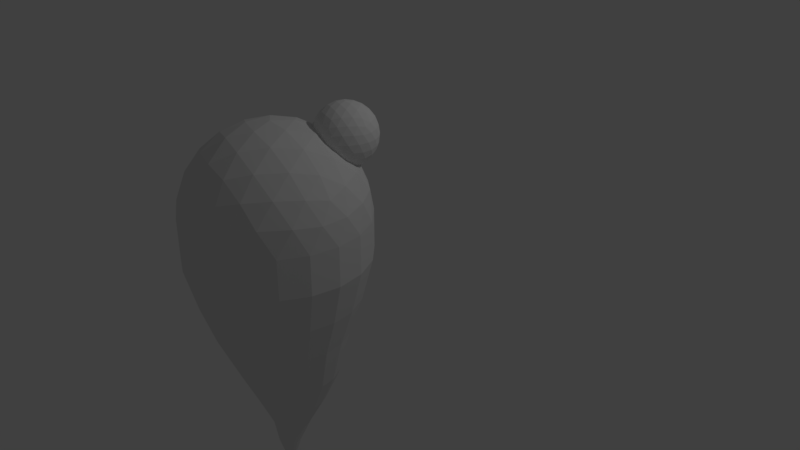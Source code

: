 # Source: amild.blend  (saved by Blender 2.79.0; exported with 4.5.12 LTS)
import bpy
from mathutils import Matrix  # noqa: F401  (used for matrix-valued properties, if any)

bpy.ops.wm.read_factory_settings(use_empty=True)
scene = bpy.context.scene
scene.name = 'Scene'

# ---- collections
col_collection_1 = bpy.data.collections.new('Collection 1'); scene.collection.children.link(col_collection_1)

# ---- world
world_world = bpy.data.worlds.new('World'); scene.world = world_world
world_world.color = (0.05088, 0.05088, 0.05088)
world_world.use_sun_shadow = False
world_world.sun_shadow_jitter_overblur = 0.0
world_world.cycles.sampling_method = 'MANUAL'

# ---- cameras
cam_camera = bpy.data.cameras.new('Camera')
cam_camera.clip_end = 100.0
cam_camera.lens = 35.0
cam_camera.sensor_width = 32.0
cam_camera.sensor_height = 18.0
cam_camera.ortho_scale = 7.314
cam_camera.dof.focus_distance = 0.0
cam_camera.dof.aperture_fstop = 128.0

# ---- lights
light_lamp = bpy.data.lights.new('Lamp', 'POINT')
light_lamp.transmission_factor = 0.0
light_lamp.cutoff_distance = 30.0
light_lamp.energy = 100.0
light_lamp.shadow_buffer_clip_start = 1.001
light_lamp.shadow_soft_size = 0.1
light_lamp.shadow_maximum_resolution = 0.006
light_lamp.use_absolute_resolution = True

# ---- meshes
me_icosphere_002 = bpy.data.meshes.new('Icosphere.002')
me_icosphere_002.from_pydata([(0.2764, -0.8506, 0.4472), (-0.7236, -0.5257, 0.4472), (-0.7236, 0.5257, 0.4472), (0.2764, 0.8506, 0.4472), (0.8944, 0.0, 0.4472), (0.0, 0.0, 1.0), (0.9566, -0.1476, 0.2511), (0.9511, -0.309, -1.752e-08), (0.9511, 0.309, 1.752e-08), (0.9566, 0.1476, 0.2511), (0.1552, -0.9554, 0.2512), (0.0, -1.0, -1.752e-08), (0.5878, -0.809, 1.752e-08), (0.436, -0.8642, 0.2512), (-0.8607, -0.4429, 0.2512), (-0.9511, -0.309, -1.752e-08), (-0.5878, -0.809, 1.752e-08), (-0.6872, -0.6817, 0.2512), (-0.6872, 0.6817, 0.2512), (-0.5878, 0.809, -1.752e-08), (-0.9511, 0.309, 1.752e-08), (-0.8607, 0.4429, 0.2512), (0.436, 0.8642, 0.2512), (0.5878, 0.809, -1.752e-08), (0.0, 1.0, 1.752e-08), (0.1552, 0.9554, 0.2512), (0.8311, -0.2389, 0.5023), (0.6882, -0.5, 0.5257), (0.484, -0.7166, 0.5023), (0.02964, -0.8642, 0.5023), (-0.2629, -0.809, 0.5257), (-0.5319, -0.6817, 0.5023), (-0.8127, -0.2952, 0.5023), (-0.8506, 0.0, 0.5257), (-0.8127, 0.2952, 0.5023), (-0.5319, 0.6817, 0.5023), (-0.2629, 0.809, 0.5257), (0.02964, 0.8642, 0.5023), (0.484, 0.7166, 0.5023), (0.6882, 0.5, 0.5257), (0.8311, 0.2389, 0.5023), (0.07761, -0.2389, 0.9679), (0.1625, -0.5, 0.8507), (0.2328, -0.7166, 0.6575), (0.7534, 0.0, 0.6575), (0.5257, 0.0, 0.8507), (0.2511, 0.0, 0.9679), (-0.2032, -0.1476, 0.9679), (-0.4253, -0.309, 0.8507), (-0.6095, -0.4429, 0.6575), (-0.2032, 0.1476, 0.9679), (-0.4253, 0.309, 0.8507), (-0.6095, 0.4429, 0.6575), (0.07761, 0.2389, 0.9679), (0.1625, 0.5, 0.8507), (0.2328, 0.7166, 0.6575), (0.3618, 0.2629, 0.8944), (0.6382, 0.2629, 0.7236), (0.4472, 0.5257, 0.7236), (-0.1382, 0.4253, 0.8944), (-0.05279, 0.6882, 0.7236), (-0.3618, 0.5878, 0.7236), (-0.4472, 0.0, 0.8944), (-0.6708, 0.1625, 0.7236), (-0.6708, -0.1625, 0.7236), (-0.1382, -0.4253, 0.8944), (-0.3618, -0.5878, 0.7236), (-0.05279, -0.6882, 0.7236), (0.3618, -0.2629, 0.8944), (0.4472, -0.5257, 0.7236), (0.6382, -0.2629, 0.7236), (0.8618, 0.4253, 0.2764), (0.809, 0.5878, 0.0), (0.6708, 0.6882, 0.2764), (-0.1382, 0.9511, 0.2764), (-0.309, 0.9511, -4.92e-07), (-0.4472, 0.8506, 0.2764), (-0.9472, 0.1625, 0.2764), (-1.0, -3.608e-07, 6.232e-07), (-0.9472, -0.1625, 0.2764), (-0.4472, -0.8506, 0.2764), (-0.309, -0.9511, -7.872e-07), (-0.1382, -0.9511, 0.2764), (0.6708, -0.6882, 0.2764), (0.809, -0.5878, -1.902e-06), (0.8618, -0.4253, 0.2764), (0.309, 0.9511, -2.615e-14), (-0.809, 0.5878, -7.845e-14), (-0.809, -0.5878, 8.031e-14), (0.309, -0.9511, 2.802e-14), (1.0, 0.0, 0.0), (0.9511, -0.309, -0.4352), (0.9511, 0.309, -0.4352), (0.0, -1.0, -0.4352), (0.5878, -0.809, -0.4352), (-0.9511, -0.309, -0.4352), (-0.5878, -0.809, -0.4352), (-0.5878, 0.809, -0.4352), (-0.9511, 0.309, -0.4352), (0.5878, 0.809, -0.4352), (0.0, 1.0, -0.4352), (0.809, 0.5878, -0.4352), (-0.309, 0.9511, -0.4352), (-1.0, -3.608e-07, -0.4352), (-0.309, -0.9511, -0.4352), (0.809, -0.5878, -0.4352), (0.309, 0.9511, -0.4352), (-0.809, 0.5878, -0.4352), (-0.809, -0.5878, -0.4352), (0.309, -0.9511, -0.4352), (1.0, 0.0, -0.4352), (0.8373, -0.2721, -0.907), (0.8373, 0.2721, -0.907), (1.048e-08, -0.8804, -0.907), (0.5175, -0.7123, -0.907), (-0.8373, -0.2721, -0.907), (-0.5175, -0.7123, -0.907), (-0.5175, 0.7123, -0.907), (-0.8373, 0.2721, -0.907), (0.5175, 0.7123, -0.907), (1.048e-08, 0.8804, -0.907), (0.7123, 0.5175, -0.907), (-0.2721, 0.8373, -0.907), (-0.8804, -3.235e-07, -0.907), (-0.2721, -0.8373, -0.907), (0.7123, -0.5175, -0.907), (0.2721, 0.8373, -0.907), (-0.7123, 0.5175, -0.907), (-0.7123, -0.5175, -0.907), (0.2721, -0.8373, -0.907), (0.8804, -5.889e-09, -0.907), (0.6992, -0.2272, -1.345), (0.6992, 0.2272, -1.345), (2.317e-08, -0.7352, -1.345), (0.4322, -0.5948, -1.345), (-0.6992, -0.2272, -1.345), (-0.4322, -0.5948, -1.345), (-0.4322, 0.5948, -1.345), (-0.6992, 0.2272, -1.345), (0.4322, 0.5948, -1.345), (2.317e-08, 0.7352, -1.345), (0.5948, 0.4321, -1.345), (-0.2272, 0.6992, -1.345), (-0.7352, -2.775e-07, -1.345), (-0.2272, -0.6992, -1.345), (0.5948, -0.4321, -1.345), (0.2272, 0.6992, -1.345), (-0.5948, 0.4321, -1.345), (-0.5948, -0.4321, -1.345), (0.2272, -0.6992, -1.345), (0.7352, -1.224e-08, -1.345), (0.5319, -0.1133, -1.89), (0.5319, 0.2323, -1.89), (3.974e-08, -0.4997, -1.89), (0.3287, -0.3929, -1.89), (-0.5319, -0.1133, -1.89), (-0.3287, -0.3929, -1.89), (-0.3287, 0.5119, -1.89), (-0.5319, 0.2323, -1.89), (0.3287, 0.5119, -1.89), (3.974e-08, 0.6187, -1.89), (0.4524, 0.3882, -1.89), (-0.1728, 0.5914, -1.89), (-0.5592, 0.05951, -1.89), (-0.1728, -0.4723, -1.89), (0.4524, -0.2692, -1.89), (0.1728, 0.5914, -1.89), (-0.4524, 0.3882, -1.89), (-0.4524, -0.2692, -1.89), (0.1728, -0.4723, -1.89), (0.5592, 0.05951, -1.89), (0.3621, -0.05815, -2.289), (0.3621, 0.1772, -2.289), (5.654e-08, -0.3212, -2.289), (0.2238, -0.2485, -2.289), (-0.3621, -0.05815, -2.289), (-0.2238, -0.2485, -2.289), (-0.2238, 0.3675, -2.289), (-0.3621, 0.1772, -2.289), (0.2238, 0.3675, -2.289), (5.654e-08, 0.4403, -2.289), (0.308, 0.2833, -2.289), (-0.1177, 0.4216, -2.289), (-0.3808, 0.05951, -2.289), (-0.1177, -0.3026, -2.289), (0.308, -0.1643, -2.289), (0.1177, 0.4216, -2.289), (-0.308, 0.2833, -2.289), (-0.308, -0.1643, -2.289), (0.1177, -0.3026, -2.289), (0.3808, 0.05951, -2.289), (0.2108, -0.03345, -2.604), (0.2108, 0.1035, -2.604), (6.84e-08, -0.1866, -2.604), (0.1303, -0.1443, -2.604), (-0.2108, -0.03345, -2.604), (-0.1303, -0.1443, -2.604), (-0.1303, 0.2144, -2.604), (-0.2108, 0.1035, -2.604), (0.1303, 0.2144, -2.604), (6.84e-08, 0.2567, -2.604), (0.1793, 0.1653, -2.604), (-0.0685, 0.2459, -2.604), (-0.2217, 0.03505, -2.604), (-0.0685, -0.1758, -2.604), (0.1793, -0.09525, -2.604), (0.0685, 0.2459, -2.604), (-0.1793, 0.1653, -2.604), (-0.1793, -0.09525, -2.604), (0.0685, -0.1758, -2.604), (0.2217, 0.03505, -2.604), (0.1246, -0.05694, -2.864), (0.1246, 0.02403, -2.864), (7.608e-08, -0.1475, -2.864), (0.07701, -0.1224, -2.864), (-0.1246, -0.05694, -2.864), (-0.07701, -0.1224, -2.864), (-0.07701, 0.08954, -2.864), (-0.1246, 0.02403, -2.864), (0.07701, 0.08954, -2.864), (7.608e-08, 0.1146, -2.864), (0.106, 0.06055, -2.864), (-0.04049, 0.1081, -2.864), (-0.131, -0.01645, -2.864), (-0.04049, -0.1411, -2.864), (0.106, -0.09346, -2.864), (0.04049, 0.1081, -2.864), (-0.106, 0.06055, -2.864), (-0.106, -0.09346, -2.864), (0.04049, -0.1411, -2.864), (0.131, -0.01645, -2.864), (0.05675, -0.03489, -3.103), (0.05675, 0.001983, -3.103), (8.212e-08, -0.07612, -3.103), (0.03507, -0.06473, -3.103), (-0.05675, -0.03489, -3.103), (-0.03507, -0.06473, -3.103), (-0.03507, 0.03182, -3.103), (-0.05675, 0.001983, -3.103), (0.03507, 0.03182, -3.103), (8.212e-08, 0.04321, -3.103), (0.04827, 0.01862, -3.103), (-0.01844, 0.04029, -3.103), (-0.05967, -0.01645, -3.103), (-0.01844, -0.0732, -3.103), (0.04827, -0.05153, -3.103), (0.01844, 0.04029, -3.103), (-0.04827, 0.01862, -3.103), (-0.04827, -0.05153, -3.103), (0.01844, -0.0732, -3.103), (0.05967, -0.01645, -3.103), (8.568e-08, -0.01645, -3.265), (8.568e-08, -0.01645, -3.265), (8.512e-08, -0.01645, -3.265), (8.568e-08, -0.01645, -3.265), (8.568e-08, -0.01645, -3.265), (8.568e-08, -0.01645, -3.265), (8.568e-08, -0.01645, -3.265), (8.568e-08, -0.01645, -3.265), (8.568e-08, -0.01645, -3.265), (8.512e-08, -0.01645, -3.265), (8.568e-08, -0.01645, -3.265), (8.568e-08, -0.01645, -3.265), (8.568e-08, -0.01645, -3.265), (8.568e-08, -0.01645, -3.265), (8.568e-08, -0.01645, -3.265), (8.568e-08, -0.01645, -3.265), (8.568e-08, -0.01645, -3.265), (8.568e-08, -0.01645, -3.265), (8.568e-08, -0.01645, -3.265), (8.568e-08, -0.01645, -3.265)], [], [(0, 28, 43), (1, 31, 49), (2, 34, 52), (3, 37, 55), (4, 40, 44), (46, 53, 5), (45, 56, 46), (44, 57, 45), (46, 56, 53), (56, 54, 53), (45, 57, 56), (57, 58, 56), (56, 58, 54), (58, 55, 54), (44, 40, 57), (40, 39, 57), (57, 39, 58), (39, 38, 58), (58, 38, 55), (38, 3, 55), (53, 50, 5), (54, 59, 53), (55, 60, 54), (53, 59, 50), (59, 51, 50), (54, 60, 59), (60, 61, 59), (59, 61, 51), (61, 52, 51), (55, 37, 60), (37, 36, 60), (60, 36, 61), (36, 35, 61), (61, 35, 52), (35, 2, 52), (50, 47, 5), (51, 62, 50), (52, 63, 51), (50, 62, 47), (62, 48, 47), (51, 63, 62), (63, 64, 62), (62, 64, 48), (64, 49, 48), (52, 34, 63), (34, 33, 63), (63, 33, 64), (33, 32, 64), (64, 32, 49), (32, 1, 49), (47, 41, 5), (48, 65, 47), (49, 66, 48), (47, 65, 41), (65, 42, 41), (48, 66, 65), (66, 67, 65), (65, 67, 42), (67, 43, 42), (49, 31, 66), (31, 30, 66), (66, 30, 67), (30, 29, 67), (67, 29, 43), (29, 0, 43), (41, 46, 5), (42, 68, 41), (43, 69, 42), (41, 68, 46), (68, 45, 46), (42, 69, 68), (69, 70, 68), (68, 70, 45), (70, 44, 45), (43, 28, 69), (28, 27, 69), (69, 27, 70), (27, 26, 70), (70, 26, 44), (26, 4, 44), (9, 40, 4), (8, 71, 9), (9, 71, 40), (71, 39, 40), (8, 72, 71), (72, 73, 71), (71, 73, 39), (73, 38, 39), (72, 23, 73), (23, 22, 73), (73, 22, 38), (22, 3, 38), (25, 37, 3), (24, 74, 25), (25, 74, 37), (74, 36, 37), (24, 75, 74), (75, 76, 74), (74, 76, 36), (76, 35, 36), (75, 19, 76), (19, 18, 76), (76, 18, 35), (18, 2, 35), (21, 34, 2), (20, 77, 21), (21, 77, 34), (77, 33, 34), (20, 78, 77), (78, 79, 77), (77, 79, 33), (79, 32, 33), (78, 15, 79), (15, 14, 79), (79, 14, 32), (14, 1, 32), (17, 31, 1), (16, 80, 17), (17, 80, 31), (80, 30, 31), (16, 81, 80), (81, 82, 80), (80, 82, 30), (82, 29, 30), (81, 11, 82), (11, 10, 82), (82, 10, 29), (10, 0, 29), (13, 28, 0), (12, 83, 13), (13, 83, 28), (83, 27, 28), (12, 84, 83), (84, 85, 83), (83, 85, 27), (85, 26, 27), (84, 7, 85), (7, 6, 85), (85, 6, 26), (6, 4, 26), (22, 25, 3), (23, 86, 22), (22, 86, 25), (86, 24, 25), (18, 21, 2), (19, 87, 18), (18, 87, 21), (87, 20, 21), (14, 17, 1), (15, 88, 14), (14, 88, 17), (88, 16, 17), (10, 13, 0), (11, 89, 10), (10, 89, 13), (89, 12, 13), (6, 9, 4), (7, 90, 6), (6, 90, 9), (90, 8, 9), (20, 87, 107, 98), (72, 8, 92, 101), (8, 90, 110, 92), (75, 24, 100, 102), (78, 20, 98, 103), (81, 16, 96, 104), (84, 12, 94, 105), (87, 19, 97, 107), (90, 7, 91, 110), (24, 86, 106, 100), (12, 89, 109, 94), (86, 23, 99, 106), (89, 11, 93, 109), (23, 72, 101, 99), (19, 75, 102, 97), (15, 78, 103, 95), (11, 81, 104, 93), (7, 84, 105, 91), (16, 88, 108, 96), (88, 15, 95, 108), (100, 106, 126, 120), (97, 102, 122, 117), (92, 110, 130, 112), (106, 99, 119, 126), (103, 98, 118, 123), (110, 91, 111, 130), (98, 107, 127, 118), (95, 103, 123, 115), (107, 97, 117, 127), (104, 96, 116, 124), (96, 108, 128, 116), (93, 104, 124, 113), (101, 92, 112, 121), (108, 95, 115, 128), (105, 94, 114, 125), (99, 101, 121, 119), (94, 109, 129, 114), (91, 105, 125, 111), (102, 100, 120, 122), (109, 93, 113, 129), (113, 124, 144, 133), (121, 112, 132, 141), (128, 115, 135, 148), (125, 114, 134, 145), (119, 121, 141, 139), (114, 129, 149, 134), (111, 125, 145, 131), (122, 120, 140, 142), (129, 113, 133, 149), (120, 126, 146, 140), (117, 122, 142, 137), (112, 130, 150, 132), (126, 119, 139, 146), (123, 118, 138, 143), (130, 111, 131, 150), (118, 127, 147, 138), (115, 123, 143, 135), (127, 117, 137, 147), (124, 116, 136, 144), (116, 128, 148, 136), (143, 138, 158, 163), (150, 131, 151, 170), (138, 147, 167, 158), (135, 143, 163, 155), (147, 137, 157, 167), (144, 136, 156, 164), (136, 148, 168, 156), (133, 144, 164, 153), (141, 132, 152, 161), (148, 135, 155, 168), (145, 134, 154, 165), (139, 141, 161, 159), (134, 149, 169, 154), (131, 145, 165, 151), (142, 140, 160, 162), (149, 133, 153, 169), (140, 146, 166, 160), (137, 142, 162, 157), (132, 150, 170, 152), (146, 139, 159, 166), (159, 161, 181, 179), (154, 169, 189, 174), (151, 165, 185, 171), (162, 160, 180, 182), (169, 153, 173, 189), (160, 166, 186, 180), (157, 162, 182, 177), (152, 170, 190, 172), (166, 159, 179, 186), (163, 158, 178, 183), (170, 151, 171, 190), (158, 167, 187, 178), (155, 163, 183, 175), (167, 157, 177, 187), (164, 156, 176, 184), (156, 168, 188, 176), (153, 164, 184, 173), (161, 152, 172, 181), (168, 155, 175, 188), (165, 154, 174, 185), (187, 177, 197, 207), (184, 176, 196, 204), (176, 188, 208, 196), (173, 184, 204, 193), (181, 172, 192, 201), (188, 175, 195, 208), (185, 174, 194, 205), (179, 181, 201, 199), (174, 189, 209, 194), (171, 185, 205, 191), (182, 180, 200, 202), (189, 173, 193, 209), (180, 186, 206, 200), (177, 182, 202, 197), (172, 190, 210, 192), (186, 179, 199, 206), (183, 178, 198, 203), (190, 171, 191, 210), (178, 187, 207, 198), (175, 183, 203, 195), (200, 206, 226, 220), (197, 202, 222, 217), (192, 210, 230, 212), (206, 199, 219, 226), (203, 198, 218, 223), (210, 191, 211, 230), (198, 207, 227, 218), (195, 203, 223, 215), (207, 197, 217, 227), (204, 196, 216, 224), (196, 208, 228, 216), (193, 204, 224, 213), (201, 192, 212, 221), (208, 195, 215, 228), (205, 194, 214, 225), (199, 201, 221, 219), (194, 209, 229, 214), (191, 205, 225, 211), (202, 200, 220, 222), (209, 193, 213, 229), (213, 224, 244, 233), (221, 212, 232, 241), (228, 215, 235, 248), (225, 214, 234, 245), (219, 221, 241, 239), (214, 229, 249, 234), (211, 225, 245, 231), (222, 220, 240, 242), (229, 213, 233, 249), (220, 226, 246, 240), (217, 222, 242, 237), (212, 230, 250, 232), (226, 219, 239, 246), (223, 218, 238, 243), (230, 211, 231, 250), (218, 227, 247, 238), (215, 223, 243, 235), (227, 217, 237, 247), (224, 216, 236, 244), (216, 228, 248, 236), (243, 238, 258, 263), (250, 231, 251, 270), (238, 247, 267, 258), (235, 243, 263, 255), (247, 237, 257, 267), (244, 236, 256, 264), (236, 248, 268, 256), (233, 244, 264, 253), (241, 232, 252, 261), (248, 235, 255, 268), (245, 234, 254, 265), (239, 241, 261, 259), (234, 249, 269, 254), (231, 245, 265, 251), (242, 240, 260, 262), (249, 233, 253, 269), (240, 246, 266, 260), (237, 242, 262, 257), (232, 250, 270, 252), (246, 239, 259, 266)])
me_icosphere_002.use_remesh_preserve_volume = False
me_icosphere_002.use_remesh_preserve_attributes = False
me_icosphere_002.use_mirror_vertex_groups = False
me_icosphere_002.update()
me_icosphere_003 = bpy.data.meshes.new('Icosphere.003')
me_icosphere_003.from_pydata([(0.0, 0.0, -0.18), (0.1302, -0.09463, -0.0805), (-0.04975, -0.1531, -0.0805), (-0.161, 0.0, -0.0805), (-0.04975, 0.1531, -0.0805), (0.1302, 0.09463, -0.0805), (0.04975, -0.1531, 0.0805), (-0.1302, -0.09463, 0.0805), (-0.1302, 0.09463, 0.0805), (0.04975, 0.1531, 0.0805), (0.161, 0.0, 0.0805), (0.0, 0.0, 0.18), (-0.04191, -0.129, -0.1184), (-0.02924, -0.09, -0.1531), (-0.01397, -0.04299, -0.1742), (0.03657, -0.02657, -0.1742), (0.07656, -0.05562, -0.1531), (0.1097, -0.07971, -0.1184), (0.09575, -0.1227, -0.09041), (0.04732, -0.1456, -0.09463), (-0.005335, -0.1556, -0.09041), (0.1463, 0.05314, -0.09041), (0.1531, -4.379e-09, -0.09463), (0.1463, -0.05314, -0.09041), (0.03657, 0.02657, -0.1742), (0.07656, 0.05562, -0.1531), (0.1097, 0.07971, -0.1184), (-0.1356, 0.0, -0.1184), (-0.09463, 0.0, -0.1531), (-0.04521, 0.0, -0.1742), (-0.08711, -0.129, -0.09041), (-0.1239, -0.09, -0.09463), (-0.1496, -0.04299, -0.09041), (-0.04191, 0.129, -0.1184), (-0.02924, 0.09, -0.1531), (-0.01397, 0.04299, -0.1742), (-0.1496, 0.04299, -0.09041), (-0.1239, 0.09, -0.09463), (-0.08711, 0.129, -0.09041), (-0.005335, 0.1556, -0.09041), (0.04732, 0.1456, -0.09463), (0.09575, 0.1227, -0.09041), (0.1722, -0.02657, 0.04521), (0.1712, -0.05562, -4.379e-09), (0.1549, -0.07971, -0.04521), (0.1549, 0.07971, -0.04521), (0.1712, 0.05562, 4.379e-09), (0.1722, 0.02657, 0.04521), (0.02794, -0.172, 0.04521), (-2.19e-09, -0.18, -4.379e-09), (-0.02794, -0.172, -0.04521), (0.1237, -0.1227, -0.04521), (0.1058, -0.1456, 4.379e-09), (0.07848, -0.1556, 0.04521), (-0.1549, -0.07971, 0.04521), (-0.1712, -0.05562, -4.379e-09), (-0.1722, -0.02657, -0.04521), (-0.07848, -0.1556, -0.04521), (-0.1058, -0.1456, 4.379e-09), (-0.1237, -0.1227, 0.04521), (-0.1237, 0.1227, 0.04521), (-0.1058, 0.1456, -4.379e-09), (-0.07848, 0.1556, -0.04521), (-0.1722, 0.02657, -0.04521), (-0.1712, 0.05562, 4.379e-09), (-0.1549, 0.07971, 0.04521), (0.07848, 0.1556, 0.04521), (0.1058, 0.1456, -4.379e-09), (0.1237, 0.1227, -0.04521), (-0.02794, 0.172, -0.04521), (2.19e-09, 0.18, 4.379e-09), (0.02794, 0.172, 0.04521), (0.1496, -0.04299, 0.09041), (0.1239, -0.09, 0.09463), (0.08711, -0.129, 0.09041), (0.005335, -0.1556, 0.09041), (-0.04732, -0.1456, 0.09463), (-0.09575, -0.1227, 0.09041), (-0.1463, -0.05314, 0.09041), (-0.1531, 4.379e-09, 0.09463), (-0.1463, 0.05314, 0.09041), (-0.09575, 0.1227, 0.09041), (-0.04732, 0.1456, 0.09463), (0.005335, 0.1556, 0.09041), (0.08711, 0.129, 0.09041), (0.1239, 0.09, 0.09463), (0.1496, 0.04299, 0.09041), (0.01397, -0.04299, 0.1742), (0.02924, -0.09, 0.1531), (0.04191, -0.129, 0.1184), (0.1356, 0.0, 0.1184), (0.09463, 0.0, 0.1531), (0.04521, 0.0, 0.1742), (-0.03657, -0.02657, 0.1742), (-0.07656, -0.05562, 0.1531), (-0.1097, -0.07971, 0.1184), (-0.03657, 0.02657, 0.1742), (-0.07656, 0.05562, 0.1531), (-0.1097, 0.07971, 0.1184), (0.01397, 0.04299, 0.1742), (0.02924, 0.09, 0.1531), (0.04191, 0.129, 0.1184), (0.06512, 0.04732, 0.161), (0.1149, 0.04732, 0.1302), (0.0805, 0.09463, 0.1303), (-0.02488, 0.07656, 0.161), (-0.009502, 0.1239, 0.1303), (-0.06512, 0.1058, 0.1303), (-0.0805, 0.0, 0.161), (-0.1207, 0.02924, 0.1302), (-0.1207, -0.02924, 0.1302), (-0.02488, -0.07656, 0.161), (-0.06512, -0.1058, 0.1303), (-0.009502, -0.1239, 0.1303), (0.06512, -0.04732, 0.161), (0.0805, -0.09463, 0.1303), (0.1149, -0.04732, 0.1302), (0.1551, 0.07656, 0.04975), (0.1456, 0.1058, -4.1e-09), (0.1207, 0.1239, 0.04975), (-0.02488, 0.1712, 0.04975), (-0.05562, 0.1712, -8.2e-08), (-0.0805, 0.1531, 0.04975), (-0.1705, 0.02924, 0.04975), (-0.18, -6.765e-08, 1.107e-07), (-0.1705, -0.02924, 0.04975), (-0.0805, -0.1531, 0.04975), (-0.05562, -0.1712, -1.435e-07), (-0.02488, -0.1712, 0.04975), (0.1207, -0.1239, 0.04975), (0.1456, -0.1058, -3.444e-07), (0.1551, -0.07656, 0.04975), (0.05562, 0.1712, -6.537e-15), (0.0805, 0.1531, -0.04975), (0.02488, 0.1712, -0.04975), (-0.1456, 0.1058, -1.961e-14), (-0.1207, 0.1239, -0.04975), (-0.1551, 0.07656, -0.04975), (-0.1456, -0.1058, 2.008e-14), (-0.1551, -0.07656, -0.04975), (-0.1207, -0.1239, -0.04975), (0.05562, -0.1712, 7.004e-15), (0.02488, -0.1712, -0.04975), (0.0805, -0.1531, -0.04975), (0.18, 0.0, 0.0), (0.1705, -0.02924, -0.04975), (0.1705, 0.02924, -0.04975), (0.06512, 0.1058, -0.1303), (0.02488, 0.07656, -0.161), (0.009502, 0.1239, -0.1302), (-0.0805, 0.09463, -0.1303), (-0.06512, 0.04732, -0.161), (-0.1149, 0.04732, -0.1302), (-0.1149, -0.04732, -0.1302), (-0.06512, -0.04732, -0.161), (-0.0805, -0.09463, -0.1302), (0.1207, 0.02924, -0.1302), (0.1207, -0.02924, -0.1302), (0.0805, -1.332e-07, -0.161), (0.009502, -0.1239, -0.1303), (0.02488, -0.07656, -0.161), (0.06512, -0.1058, -0.1302)], [], [(0, 15, 14), (1, 17, 23), (0, 14, 29), (0, 29, 35), (0, 35, 24), (1, 23, 44), (2, 20, 50), (3, 32, 56), (4, 38, 62), (5, 41, 68), (1, 44, 51), (2, 50, 57), (3, 56, 63), (4, 62, 69), (5, 68, 45), (6, 74, 89), (7, 77, 95), (8, 80, 98), (9, 83, 101), (10, 86, 90), (92, 99, 11), (91, 102, 92), (90, 103, 91), (92, 102, 99), (102, 100, 99), (91, 103, 102), (103, 104, 102), (102, 104, 100), (104, 101, 100), (90, 86, 103), (86, 85, 103), (103, 85, 104), (85, 84, 104), (104, 84, 101), (84, 9, 101), (99, 96, 11), (100, 105, 99), (101, 106, 100), (99, 105, 96), (105, 97, 96), (100, 106, 105), (106, 107, 105), (105, 107, 97), (107, 98, 97), (101, 83, 106), (83, 82, 106), (106, 82, 107), (82, 81, 107), (107, 81, 98), (81, 8, 98), (96, 93, 11), (97, 108, 96), (98, 109, 97), (96, 108, 93), (108, 94, 93), (97, 109, 108), (109, 110, 108), (108, 110, 94), (110, 95, 94), (98, 80, 109), (80, 79, 109), (109, 79, 110), (79, 78, 110), (110, 78, 95), (78, 7, 95), (93, 87, 11), (94, 111, 93), (95, 112, 94), (93, 111, 87), (111, 88, 87), (94, 112, 111), (112, 113, 111), (111, 113, 88), (113, 89, 88), (95, 77, 112), (77, 76, 112), (112, 76, 113), (76, 75, 113), (113, 75, 89), (75, 6, 89), (87, 92, 11), (88, 114, 87), (89, 115, 88), (87, 114, 92), (114, 91, 92), (88, 115, 114), (115, 116, 114), (114, 116, 91), (116, 90, 91), (89, 74, 115), (74, 73, 115), (115, 73, 116), (73, 72, 116), (116, 72, 90), (72, 10, 90), (47, 86, 10), (46, 117, 47), (45, 118, 46), (47, 117, 86), (117, 85, 86), (46, 118, 117), (118, 119, 117), (117, 119, 85), (119, 84, 85), (45, 68, 118), (68, 67, 118), (118, 67, 119), (67, 66, 119), (119, 66, 84), (66, 9, 84), (71, 83, 9), (70, 120, 71), (69, 121, 70), (71, 120, 83), (120, 82, 83), (70, 121, 120), (121, 122, 120), (120, 122, 82), (122, 81, 82), (69, 62, 121), (62, 61, 121), (121, 61, 122), (61, 60, 122), (122, 60, 81), (60, 8, 81), (65, 80, 8), (64, 123, 65), (63, 124, 64), (65, 123, 80), (123, 79, 80), (64, 124, 123), (124, 125, 123), (123, 125, 79), (125, 78, 79), (63, 56, 124), (56, 55, 124), (124, 55, 125), (55, 54, 125), (125, 54, 78), (54, 7, 78), (59, 77, 7), (58, 126, 59), (57, 127, 58), (59, 126, 77), (126, 76, 77), (58, 127, 126), (127, 128, 126), (126, 128, 76), (128, 75, 76), (57, 50, 127), (50, 49, 127), (127, 49, 128), (49, 48, 128), (128, 48, 75), (48, 6, 75), (53, 74, 6), (52, 129, 53), (51, 130, 52), (53, 129, 74), (129, 73, 74), (52, 130, 129), (130, 131, 129), (129, 131, 73), (131, 72, 73), (51, 44, 130), (44, 43, 130), (130, 43, 131), (43, 42, 131), (131, 42, 72), (42, 10, 72), (66, 71, 9), (67, 132, 66), (68, 133, 67), (66, 132, 71), (132, 70, 71), (67, 133, 132), (133, 134, 132), (132, 134, 70), (134, 69, 70), (68, 41, 133), (41, 40, 133), (133, 40, 134), (40, 39, 134), (134, 39, 69), (39, 4, 69), (60, 65, 8), (61, 135, 60), (62, 136, 61), (60, 135, 65), (135, 64, 65), (61, 136, 135), (136, 137, 135), (135, 137, 64), (137, 63, 64), (62, 38, 136), (38, 37, 136), (136, 37, 137), (37, 36, 137), (137, 36, 63), (36, 3, 63), (54, 59, 7), (55, 138, 54), (56, 139, 55), (54, 138, 59), (138, 58, 59), (55, 139, 138), (139, 140, 138), (138, 140, 58), (140, 57, 58), (56, 32, 139), (32, 31, 139), (139, 31, 140), (31, 30, 140), (140, 30, 57), (30, 2, 57), (48, 53, 6), (49, 141, 48), (50, 142, 49), (48, 141, 53), (141, 52, 53), (49, 142, 141), (142, 143, 141), (141, 143, 52), (143, 51, 52), (50, 20, 142), (20, 19, 142), (142, 19, 143), (19, 18, 143), (143, 18, 51), (18, 1, 51), (42, 47, 10), (43, 144, 42), (44, 145, 43), (42, 144, 47), (144, 46, 47), (43, 145, 144), (145, 146, 144), (144, 146, 46), (146, 45, 46), (44, 23, 145), (23, 22, 145), (145, 22, 146), (22, 21, 146), (146, 21, 45), (21, 5, 45), (26, 41, 5), (25, 147, 26), (24, 148, 25), (26, 147, 41), (147, 40, 41), (25, 148, 147), (148, 149, 147), (147, 149, 40), (149, 39, 40), (24, 35, 148), (35, 34, 148), (148, 34, 149), (34, 33, 149), (149, 33, 39), (33, 4, 39), (33, 38, 4), (34, 150, 33), (35, 151, 34), (33, 150, 38), (150, 37, 38), (34, 151, 150), (151, 152, 150), (150, 152, 37), (152, 36, 37), (35, 29, 151), (29, 28, 151), (151, 28, 152), (28, 27, 152), (152, 27, 36), (27, 3, 36), (27, 32, 3), (28, 153, 27), (29, 154, 28), (27, 153, 32), (153, 31, 32), (28, 154, 153), (154, 155, 153), (153, 155, 31), (155, 30, 31), (29, 14, 154), (14, 13, 154), (154, 13, 155), (13, 12, 155), (155, 12, 30), (12, 2, 30), (21, 26, 5), (22, 156, 21), (23, 157, 22), (21, 156, 26), (156, 25, 26), (22, 157, 156), (157, 158, 156), (156, 158, 25), (158, 24, 25), (23, 17, 157), (17, 16, 157), (157, 16, 158), (16, 15, 158), (158, 15, 24), (15, 0, 24), (12, 20, 2), (13, 159, 12), (14, 160, 13), (12, 159, 20), (159, 19, 20), (13, 160, 159), (160, 161, 159), (159, 161, 19), (161, 18, 19), (14, 15, 160), (15, 16, 160), (160, 16, 161), (16, 17, 161), (161, 17, 18), (17, 1, 18)])
me_icosphere_003.use_remesh_preserve_volume = False
me_icosphere_003.use_remesh_preserve_attributes = False
me_icosphere_003.use_mirror_vertex_groups = False
me_icosphere_003.update()

# ---- objects
ob_lamp = bpy.data.objects.new('Lamp', light_lamp)
ob_camera = bpy.data.objects.new('Camera', cam_camera)
ob_blo_001 = bpy.data.objects.new('BLO.001', me_icosphere_002)
ob_icosphere = bpy.data.objects.new('Icosphere', me_icosphere_003)

# ---- transforms, parenting, visibility, modifiers, constraints
ob_lamp.location = (4.076, 1.005, 5.904)
ob_lamp.rotation_euler = (0.6503, 0.05522, 1.866)
ob_lamp.lock_rotations_4d = False
ob_lamp.empty_display_type = 'ARROWS'
ob_lamp.color = (0.0, 0.0, 0.0, 0.0)
ob_lamp.lineart.crease_threshold = 0.0
ob_camera.location = (7.481, -6.508, 5.344)
ob_camera.rotation_euler = (1.109, 0.0, 0.8149)
ob_camera.lock_rotations_4d = False
ob_camera.empty_display_type = 'ARROWS'
ob_camera.color = (0.0, 0.0, 0.0, 0.0)
ob_camera.display_type = 'WIRE'
ob_camera.lineart.crease_threshold = 0.0
ob_blo_001.location = (0.7811, -1.923, 1.481)
ob_blo_001.lineart.crease_threshold = 0.0
ob_icosphere.parent = ob_blo_001
ob_icosphere.matrix_parent_inverse = Matrix(((1.0, 0.0, 0.0, -0.7811), (0.0, 1.0, 0.0, 1.923), (0.0, 0.0, 1.0, -1.481), (0.0, 0.0, 0.0, 1.0)))
ob_icosphere.location = (1.158, -1.286, 2.285)
ob_icosphere.scale = (1.893, 1.893, 1.893)
ob_icosphere.lineart.crease_threshold = 0.0

# ---- collection membership
col_collection_1.objects.link(ob_lamp)
col_collection_1.objects.link(ob_camera)
col_collection_1.objects.link(ob_blo_001)
col_collection_1.objects.link(ob_icosphere)

# ---- scene / render settings (as saved in the file)
scene.camera = ob_camera
scene.frame_start = 1; scene.frame_end = 250; scene.frame_set(1)
scene.render.engine = 'BLENDER_EEVEE_NEXT'
scene.render.resolution_percentage = 50
scene.render.dither_intensity = 0.0
scene.cycles.use_denoising = False
scene.cycles.samples = 128
scene.cycles.sampling_pattern = 'TABULATED_SOBOL'
scene.cycles.use_adaptive_sampling = False
scene.cycles.use_light_tree = False
scene.cycles.blur_glossy = 0.0
scene.cycles.sample_clamp_indirect = 0.0
scene.view_settings.view_transform = 'Standard'
bpy.context.view_layer.update()
